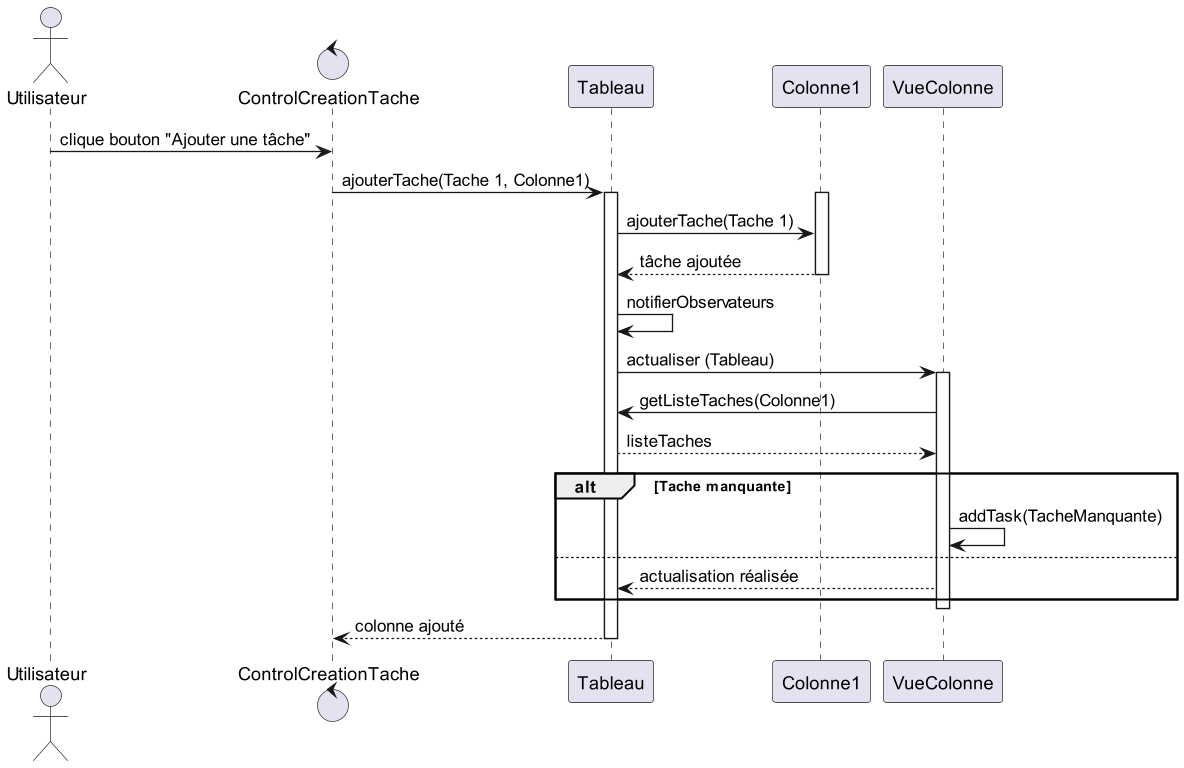

The diagram above was rendered by PlantUML. Its source (embedded in the PNG):
@startuml
actor Utilisateur
control ControlCreationTache

Utilisateur -> ControlCreationTache: clique bouton "Ajouter une tâche"
ControlCreationTache -> Tableau: ajouterTache(Tache 1, Colonne1)
activate Tableau
activate Colonne1
Tableau -> Colonne1 : ajouterTache(Tache 1)
Colonne1 --> Tableau : tâche ajoutée
deactivate Colonne1
Tableau -> Tableau : notifierObservateurs
Tableau -> VueColonne : actualiser (Tableau)
activate VueColonne
VueColonne -> Tableau : getListeTaches(Colonne1)
Tableau --> VueColonne : listeTaches
alt Tache manquante
    VueColonne -> VueColonne : addTask(TacheManquante)
    else
    VueColonne --> Tableau : actualisation réalisée
end
deactivate VueColonne
Tableau --> ControlCreationTache: colonne ajouté
deactivate Tableau
@enduml